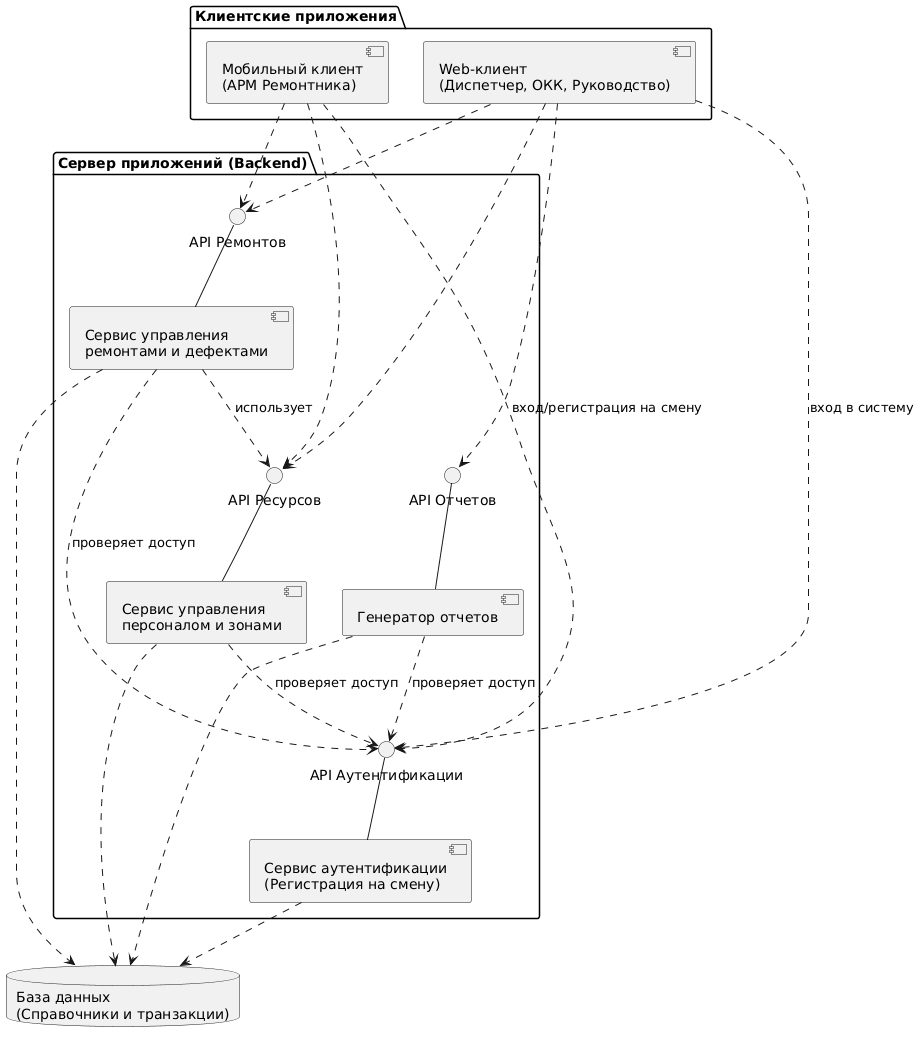

The diagram above was rendered by PlantUML. Its source (embedded in the PNG):
@startuml
skinparam defaultFontName Arial
skinparam monochrome true
skinparam componentStyle uml2

package "Клиентские приложения" {
  component "Мобильный клиент\n(АРМ Ремонтника)" as Mobile
  component "Web-клиент\n(Диспетчер, ОКК, Руководство)" as Web
}

package "Сервер приложений (Backend)" {
  interface "API Ремонтов" as IRepair
  interface "API Ресурсов" as IResource
  interface "API Отчетов" as IReport
  interface "API Аутентификации" as IAuth

  component "Сервис управления\nремонтами и дефектами" as RepairApp
  component "Сервис управления\nперсоналом и зонами" as ResourceApp
  component "Генератор отчетов" as ReportApp
  component "Сервис аутентификации\n(Регистрация на смену)" as AuthApp

  ' Предоставляемые интерфейсы
  RepairApp -up- IRepair
  ResourceApp -up- IResource
  ReportApp -up- IReport
  AuthApp -up- IAuth
  
  ' Внутренние связи
  RepairApp ..> IResource : использует
  RepairApp ..> IAuth : проверяет доступ
  ResourceApp ..> IAuth : проверяет доступ
  ReportApp ..> IAuth : проверяет доступ
}

database "База данных\n(Справочники и транзакции)" as DB

' Клиентские зависимости
Mobile ..> IRepair
Mobile ..> IResource
Mobile ..> IAuth : вход/регистрация на смену

Web ..> IRepair
Web ..> IResource
Web ..> IReport
Web ..> IAuth : вход в систему

' Связь с БД
RepairApp ..> DB
ResourceApp ..> DB
ReportApp ..> DB
AuthApp ..> DB
@enduml